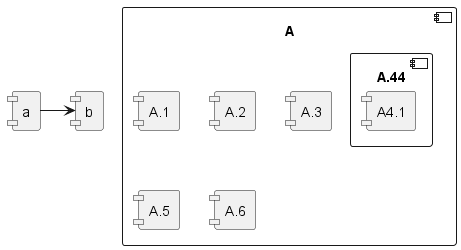

The diagram above was rendered by PlantUML. Its source (embedded in the PNG):
@startuml

skinparam BackgroundColor transparent
skinparam componentStyle uml1

component a
component b
a -> b

component A {
    component A.1
    component A.2
    component A.3
    component A.44 {
        component A4.1
    }
    component A.5
    component A.6
}

@enduml